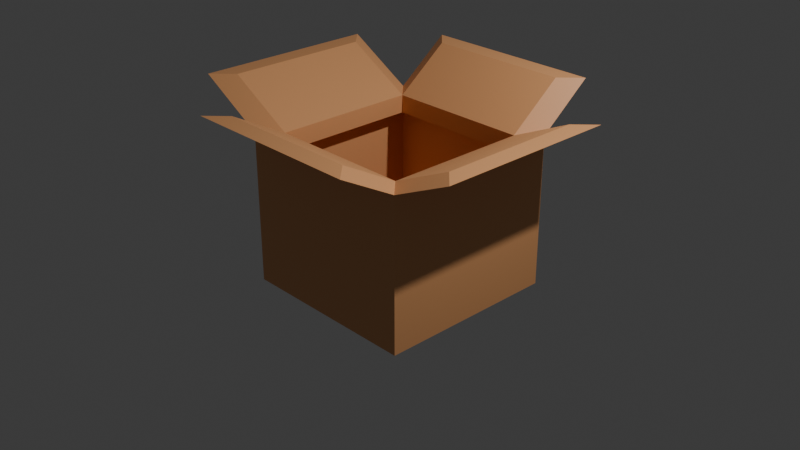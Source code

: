 # Source: Cardbord.blend  (saved by Blender 4.3.34; exported with 4.5.12 LTS)
import bpy
from mathutils import Matrix  # noqa: F401  (used for matrix-valued properties, if any)

bpy.ops.wm.read_factory_settings(use_empty=True)
scene = bpy.context.scene
scene.name = 'Scene'

# ---- collections
col_collection = bpy.data.collections.new('Collection'); scene.collection.children.link(col_collection)

# ---- materials (node trees are filled in below, after node groups)
mat_material = bpy.data.materials.new('Material')
mat_material.alpha_threshold = 0.0
mat_material.roughness = 0.5
mat_material.line_color = (0.0, 0.0, 0.0, 1.0)

# ---- material node trees
mat_material.use_nodes = True; mat_material.node_tree.nodes.clear()
_N = mat_material.node_tree.nodes; _L = mat_material.node_tree.links
n0 = _N.new('ShaderNodeOutputMaterial'); n0.name = 'Material Output'; n0.location = (300, 300)
n1 = _N.new('ShaderNodeBsdfPrincipled'); n1.name = 'Principled BSDF'; n1.location = (10, 300)
n1.inputs[0].default_value = (0.8004, 0.3812, 0.1601, 1.0)
n1.inputs[3].default_value = 1.45
_L.new(n1.outputs[0], n0.inputs[0])
n0.is_active_output = True

# ---- world
world_world = bpy.data.worlds.new('World'); scene.world = world_world
world_world.use_nodes = True; world_world.node_tree.nodes.clear()
_N = world_world.node_tree.nodes; _L = world_world.node_tree.links
n0 = _N.new('ShaderNodeOutputWorld'); n0.name = 'World Output'; n0.location = (300, 300)
n1 = _N.new('ShaderNodeBackground'); n1.name = 'Background'; n1.location = (10, 300)
n1.inputs[0].default_value = (0.05088, 0.05088, 0.05088, 1.0)
_L.new(n1.outputs[0], n0.inputs[0])
n0.is_active_output = True
world_world.color = (0.05088, 0.05088, 0.05088)
world_world.sun_shadow_jitter_overblur = 0.0

# ---- cameras
cam_camera = bpy.data.cameras.new('Camera')
cam_camera.clip_end = 100.0
cam_camera.ortho_scale = 7.314

# ---- lights
light_light = bpy.data.lights.new('Light', 'POINT')
light_light.energy = 1000.0
light_light.shadow_soft_size = 0.1

# ---- meshes
me_cube = bpy.data.meshes.new('Cube')
me_cube.from_pydata([(0.7906, 0.7906, 1.0), (1.0, 1.0, -1.0), (0.7906, -0.7906, 1.0), (1.0, -1.0, -1.0), (-0.7906, 0.7906, 1.0), (-1.0, 1.0, -1.0), (-0.7906, -0.7906, 1.0), (-1.0, -1.0, -1.0), (1.0, -1.0, 1.0), (-1.0, -1.0, 1.0), (1.0, 1.0, 1.0), (-1.0, 1.0, 1.0), (1.0, -1.0, 1.269), (-1.0, -1.0, 1.269), (1.0, 1.0, 1.269), (-1.0, 1.0, 1.269), (0.7906, -0.7906, 1.269), (-0.7906, -0.7906, 1.269), (0.7906, 0.7906, 1.269), (-0.7906, 0.7906, 1.269), (1.658, 1.0, 1.684), (1.658, -1.0, 1.684), (-1.742, -1.0, 1.849), (-1.742, 1.0, 1.849), (1.449, 0.7906, 1.684), (1.449, -0.7906, 1.684), (-1.533, -0.7906, 1.849), (-1.533, 0.7906, 1.849), (1.0, -1.605, 1.728), (-1.0, -1.605, 1.728), (-1.0, 1.589, 1.892), (1.0, 1.589, 1.892), (0.7906, -1.396, 1.728), (-0.7906, -1.396, 1.728), (-0.7906, 1.38, 1.892), (0.7906, 1.38, 1.892)], [], [(13, 12, 28, 29), (3, 8, 9, 7), (7, 9, 11, 5), (5, 1, 3, 7), (1, 10, 8, 3), (5, 11, 10, 1), (6, 4, 19, 17), (8, 10, 14, 12), (11, 9, 13, 15), (0, 2, 16, 18), (19, 15, 23, 27), (15, 13, 22, 23), (15, 19, 34, 30), (2, 6, 17, 16), (10, 11, 15, 14), (9, 8, 12, 13), (4, 0, 18, 19), (24, 25, 21, 20), (26, 27, 23, 22), (13, 17, 26, 22), (18, 16, 25, 24), (12, 14, 20, 21), (14, 18, 24, 20), (16, 12, 21, 25), (17, 19, 27, 26), (32, 33, 29, 28), (34, 35, 31, 30), (17, 13, 29, 33), (19, 18, 35, 34), (14, 15, 30, 31), (18, 14, 31, 35), (12, 16, 32, 28), (16, 17, 33, 32)])
_uv = me_cube.uv_layers.new(name='UVMap')
_uv.uv.foreach_set('vector', [0.625, 1.0, 0.625, 0.75, 0.625, 0.75, 0.625, 1.0, 0.375, 0.75, 0.625, 0.75, 0.625, 1.0, 0.375, 1.0, 0.375, 0.0, 0.625, 0.0, 0.625, 0.25, 0.375, 0.25, 0.125, 0.5, 0.375, 0.5, 0.375, 0.75, 0.125, 0.75, 0.375, 0.5, 0.625, 0.5, 0.625, 0.75, 0.375, 0.75, 0.375, 0.25, 0.625, 0.25, 0.625, 0.5, 0.375, 0.5, 0.0, 0.0, 0.0, 0.0, 0.0, 0.0, 0.0, 0.0, 0.625, 0.75, 0.625, 0.5, 0.625, 0.5, 0.625, 0.75, 0.625, 0.25, 0.625, 0.0, 0.625, 0.0, 0.625, 0.25, 0.0, 0.0, 0.0, 0.0, 0.0, 0.0, 0.0, 0.0, 0.8488, 0.5262, 0.875, 0.5, 0.875, 0.5, 0.8488, 0.5262, 0.625, 0.25, 0.625, 0.0, 0.625, 0.0, 0.625, 0.25, 0.875, 0.5, 0.8488, 0.5262, 0.8488, 0.5262, 0.875, 0.5, 0.0, 0.0, 0.0, 0.0, 0.0, 0.0, 0.0, 0.0, 0.625, 0.5, 0.625, 0.25, 0.625, 0.25, 0.625, 0.5, 0.625, 1.0, 0.625, 0.75, 0.625, 0.75, 0.625, 1.0, 0.0, 0.0, 0.0, 0.0, 0.0, 0.0, 0.0, 0.0, 0.6512, 0.5262, 0.6512, 0.7238, 0.625, 0.75, 0.625, 0.5, 0.8488, 0.7238, 0.8488, 0.5262, 0.875, 0.5, 0.875, 0.75, 0.875, 0.75, 0.8488, 0.7238, 0.8488, 0.7238, 0.875, 0.75, 0.0, 0.0, 0.0, 0.0, 0.0, 0.0, 0.0, 0.0, 0.625, 0.75, 0.625, 0.5, 0.625, 0.5, 0.625, 0.75, 0.625, 0.5, 0.6512, 0.5262, 0.6512, 0.5262, 0.625, 0.5, 0.6512, 0.7238, 0.625, 0.75, 0.625, 0.75, 0.6512, 0.7238, 0.0, 0.0, 0.0, 0.0, 0.0, 0.0, 0.0, 0.0, 0.6512, 0.7238, 0.8488, 0.7238, 0.875, 0.75, 0.625, 0.75, 0.8488, 0.5262, 0.6512, 0.5262, 0.625, 0.5, 0.875, 0.5, 0.8488, 0.7238, 0.875, 0.75, 0.875, 0.75, 0.8488, 0.7238, 0.0, 0.0, 0.0, 0.0, 0.0, 0.0, 0.0, 0.0, 0.625, 0.5, 0.625, 0.25, 0.625, 0.25, 0.625, 0.5, 0.6512, 0.5262, 0.625, 0.5, 0.625, 0.5, 0.6512, 0.5262, 0.625, 0.75, 0.6512, 0.7238, 0.6512, 0.7238, 0.625, 0.75, 0.0, 0.0, 0.0, 0.0, 0.0, 0.0, 0.0, 0.0])
me_cube.materials.append(mat_material)
me_cube.use_mirror_vertex_groups = False
me_cube.update()

# ---- objects
ob_cube = bpy.data.objects.new('Cube', me_cube)
ob_light = bpy.data.objects.new('Light', light_light)
ob_camera = bpy.data.objects.new('Camera', cam_camera)

# ---- transforms, parenting, visibility, modifiers, constraints
ob_cube.location = (0.0, 0.0, 0.0)
ob_cube.scale = (1.0, 1.0, 0.7247)
ob_cube.lock_rotations_4d = False
ob_cube.empty_display_type = 'ARROWS'
ob_cube.lineart.crease_threshold = 0.0
ob_light.location = (4.076, 1.005, 5.904)
ob_light.rotation_euler = (0.6503, 0.05522, 1.866)
ob_light.lock_rotations_4d = False
ob_light.empty_display_type = 'ARROWS'
ob_light.color = (0.0, 0.0, 0.0, 0.0)
ob_light.lineart.crease_threshold = 0.0
ob_camera.location = (7.359, -6.926, 4.958)
ob_camera.rotation_euler = (1.109, 0.0, 0.8149)
ob_camera.lock_rotations_4d = False
ob_camera.empty_display_type = 'ARROWS'
ob_camera.color = (0.0, 0.0, 0.0, 0.0)
ob_camera.display_type = 'WIRE'
ob_camera.lineart.crease_threshold = 0.0

# ---- collection membership
col_collection.objects.link(ob_cube)
col_collection.objects.link(ob_light)
col_collection.objects.link(ob_camera)

# ---- scene / render settings (as saved in the file)
scene.camera = ob_camera
scene.frame_start = 1; scene.frame_end = 250; scene.frame_set(1)
scene.render.engine = 'BLENDER_EEVEE_NEXT'
bpy.context.view_layer.update()
